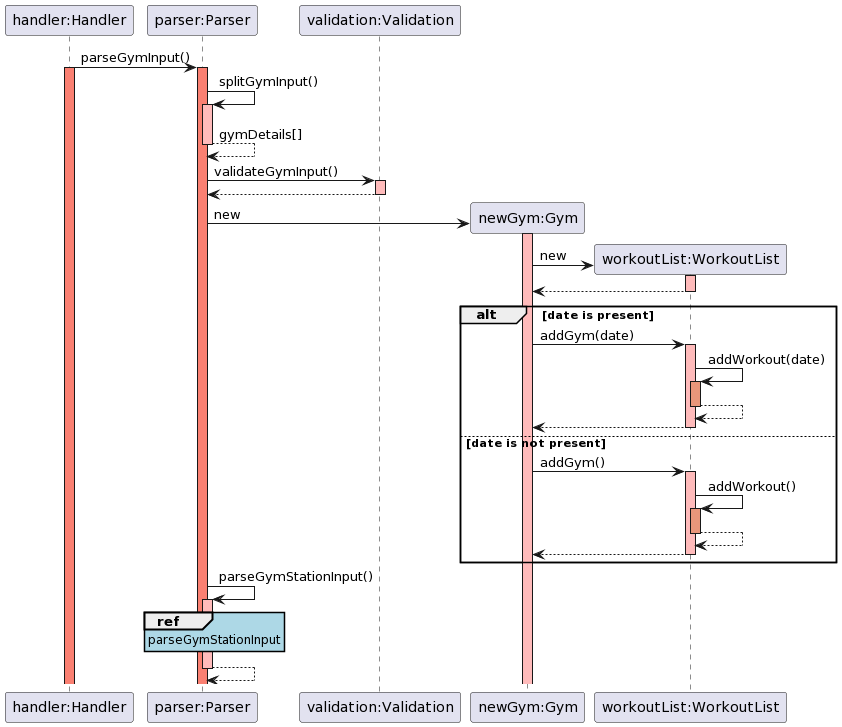

The diagram above was rendered by PlantUML. Its source (embedded in the PNG):
@startuml
skinparam sequenceReferenceBackgroundColor lightblue

participant "handler:Handler" as Handler
participant "parser:Parser" as Parser
participant "validation:Validation" as Validation
participant "newGym:Gym" as Run
participant "workoutList:WorkoutList" as WorkoutList

Handler -> Parser: parseGymInput()
activate Handler #salmon
activate Parser #salmon

Parser -> Parser: splitGymInput()
activate Parser #FFBBBB
Parser --> Parser: gymDetails[]
deactivate Parser #FFBBBB

Parser -> Validation: validateGymInput()
activate Validation #FFBBBB
Validation --> Parser: 
deactivate Validation

Parser -> Run **: new
activate Run #FFBBBB   
Run -> WorkoutList **: new
activate WorkoutList #FFBBBB
WorkoutList --> Run:
deactivate WorkoutList #FFBBBB

alt date is present
    Run -> WorkoutList: addGym(date)
    activate WorkoutList #FFBBBB
    WorkoutList -> WorkoutList: addWorkout(date)
    activate WorkoutList #DarkSalmon
    WorkoutList --> WorkoutList:
    deactivate WorkoutList #DarkSalmon
    WorkoutList --> Run:
    deactivate WorkoutList #FFBBBB
 
else date is not present
    Run -> WorkoutList: addGym()
    activate WorkoutList #FFBBBB
    WorkoutList -> WorkoutList: addWorkout()
    activate WorkoutList #DarkSalmon
    WorkoutList --> WorkoutList:
    deactivate WorkoutList #DarkSalmon
    WorkoutList --> Run:
    deactivate WorkoutList #FFBBBB
end

Parser -> Parser: parseGymStationInput()
activate Parser #FFBBBB
ref over Parser: parseGymStationInput
Parser --> Parser:
deactivate Parser #FFBBBB
@enduml